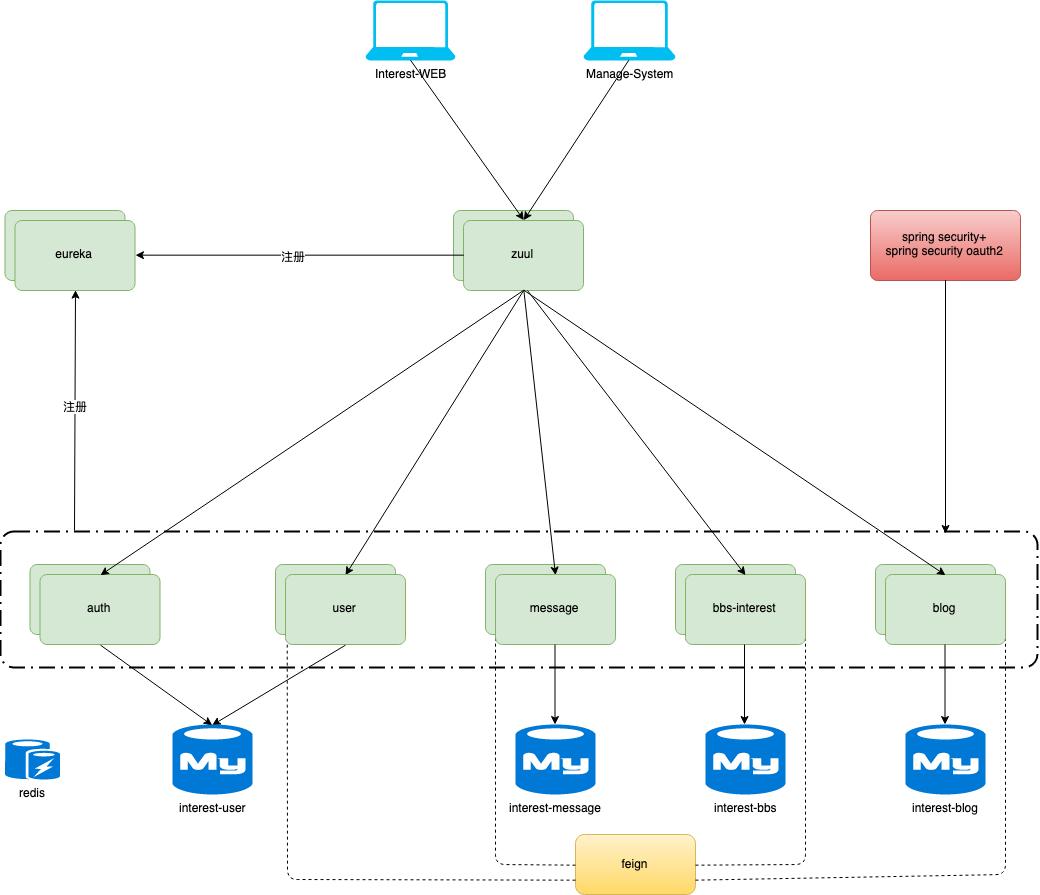

The diagram above was exported from draw.io. Its source (the exported page's mxGraphModel, read from the mxfile embedded in the PNG):
<mxGraphModel dx="2477" dy="932" grid="1" gridSize="10" guides="1" tooltips="1" connect="1" arrows="1" fold="1" page="1" pageScale="1" pageWidth="827" pageHeight="1169" math="0" shadow="0">
  <root>
    <mxCell id="0" />
    <mxCell id="1" parent="0" />
    <mxCell id="-KnuHClfnF_JSqVidbub-6" value="user-and-auth" style="rounded=1;arcSize=10;strokeColor=#82b366;fillColor=#d5e8d4;" parent="1" vertex="1">
      <mxGeometry x="-252" y="914" width="120" height="70" as="geometry" />
    </mxCell>
    <mxCell id="-KnuHClfnF_JSqVidbub-11" value="message" style="rounded=1;arcSize=10;strokeColor=#82b366;fillColor=#d5e8d4;" parent="1" vertex="1">
      <mxGeometry x="-42" y="914" width="120" height="70" as="geometry" />
    </mxCell>
    <mxCell id="-KnuHClfnF_JSqVidbub-12" value="BBS-interest" style="rounded=1;arcSize=10;strokeColor=#82b366;fillColor=#d5e8d4;" parent="1" vertex="1">
      <mxGeometry x="148" y="914" width="120" height="70" as="geometry" />
    </mxCell>
    <mxCell id="-KnuHClfnF_JSqVidbub-13" value="blog" style="rounded=1;arcSize=10;strokeColor=#82b366;fillColor=#d5e8d4;" parent="1" vertex="1">
      <mxGeometry x="348" y="914" width="120" height="70" as="geometry" />
    </mxCell>
    <mxCell id="-KnuHClfnF_JSqVidbub-25" value="eureka" style="rounded=1;arcSize=10;strokeColor=#82b366;fillColor=#d5e8d4;" parent="1" vertex="1">
      <mxGeometry x="-522.5" y="560" width="120" height="70" as="geometry" />
    </mxCell>
    <mxCell id="-KnuHClfnF_JSqVidbub-26" value="zuul" style="rounded=1;arcSize=10;strokeColor=#82b366;fillColor=#d5e8d4;" parent="1" vertex="1">
      <mxGeometry x="-74" y="560" width="120" height="70" as="geometry" />
    </mxCell>
    <mxCell id="-KnuHClfnF_JSqVidbub-27" value="eureka" style="rounded=1;arcSize=10;strokeColor=#82b366;fillColor=#d5e8d4;" parent="1" vertex="1">
      <mxGeometry x="-512.5" y="570" width="120" height="70" as="geometry" />
    </mxCell>
    <mxCell id="-KnuHClfnF_JSqVidbub-28" value="zuul" style="rounded=1;arcSize=10;strokeColor=#82b366;fillColor=#d5e8d4;" parent="1" vertex="1">
      <mxGeometry x="-64" y="570" width="120" height="70" as="geometry" />
    </mxCell>
    <mxCell id="-KnuHClfnF_JSqVidbub-29" value="redis" style="shadow=0;dashed=0;html=1;strokeColor=none;fillColor=#0079D6;labelPosition=center;verticalLabelPosition=bottom;verticalAlign=top;align=center;shape=mxgraph.azure.azure_cache;" parent="1" vertex="1">
      <mxGeometry x="-522.5" y="1089" width="55" height="40" as="geometry" />
    </mxCell>
    <mxCell id="-KnuHClfnF_JSqVidbub-34" value="interest-message" style="shadow=0;dashed=0;html=1;strokeColor=none;fillColor=#0079D6;labelPosition=center;verticalLabelPosition=bottom;verticalAlign=top;align=center;shape=mxgraph.azure.mysql_database;" parent="1" vertex="1">
      <mxGeometry x="-12" y="1074" width="80" height="70" as="geometry" />
    </mxCell>
    <mxCell id="-KnuHClfnF_JSqVidbub-35" value="interest-bbs" style="shadow=0;dashed=0;html=1;strokeColor=none;fillColor=#0079D6;labelPosition=center;verticalLabelPosition=bottom;verticalAlign=top;align=center;shape=mxgraph.azure.mysql_database;" parent="1" vertex="1">
      <mxGeometry x="178" y="1074" width="80" height="70" as="geometry" />
    </mxCell>
    <mxCell id="-KnuHClfnF_JSqVidbub-36" value="interest-blog" style="shadow=0;dashed=0;html=1;strokeColor=none;fillColor=#0079D6;labelPosition=center;verticalLabelPosition=bottom;verticalAlign=top;align=center;shape=mxgraph.azure.mysql_database;" parent="1" vertex="1">
      <mxGeometry x="378" y="1074" width="80" height="70" as="geometry" />
    </mxCell>
    <mxCell id="-KnuHClfnF_JSqVidbub-39" value="feign" style="rounded=1;whiteSpace=wrap;html=1;gradientColor=#ffd966;fillColor=#fff2cc;strokeColor=#d6b656;" parent="1" vertex="1">
      <mxGeometry x="48" y="1184" width="120" height="60" as="geometry" />
    </mxCell>
    <mxCell id="-KnuHClfnF_JSqVidbub-40" value="" style="endArrow=none;dashed=1;html=1;entryX=0.017;entryY=0.386;entryDx=0;entryDy=0;exitX=0;exitY=0.75;exitDx=0;exitDy=0;entryPerimeter=0;" parent="1" source="-KnuHClfnF_JSqVidbub-39" target="-KnuHClfnF_JSqVidbub-80" edge="1">
      <mxGeometry width="50" height="50" relative="1" as="geometry">
        <mxPoint x="-202" y="1264" as="sourcePoint" />
        <mxPoint x="-152" y="1214" as="targetPoint" />
        <Array as="points">
          <mxPoint x="-240" y="1229" />
        </Array>
      </mxGeometry>
    </mxCell>
    <mxCell id="-KnuHClfnF_JSqVidbub-41" value="" style="endArrow=none;dashed=1;html=1;entryX=0;entryY=0.5;entryDx=0;entryDy=0;exitX=0;exitY=0.5;exitDx=0;exitDy=0;" parent="1" source="-KnuHClfnF_JSqVidbub-39" target="-KnuHClfnF_JSqVidbub-81" edge="1">
      <mxGeometry width="50" height="50" relative="1" as="geometry">
        <mxPoint x="-42" y="1184" as="sourcePoint" />
        <mxPoint x="-12" y="984" as="targetPoint" />
        <Array as="points">
          <mxPoint x="-32" y="1214" />
        </Array>
      </mxGeometry>
    </mxCell>
    <mxCell id="-KnuHClfnF_JSqVidbub-42" value="" style="endArrow=none;dashed=1;html=1;entryX=1;entryY=0.5;entryDx=0;entryDy=0;exitX=1;exitY=0.5;exitDx=0;exitDy=0;" parent="1" source="-KnuHClfnF_JSqVidbub-39" target="-KnuHClfnF_JSqVidbub-82" edge="1">
      <mxGeometry width="50" height="50" relative="1" as="geometry">
        <mxPoint x="-282" y="1314" as="sourcePoint" />
        <mxPoint x="-232" y="1264" as="targetPoint" />
        <Array as="points">
          <mxPoint x="278" y="1214" />
        </Array>
      </mxGeometry>
    </mxCell>
    <mxCell id="-KnuHClfnF_JSqVidbub-43" value="" style="endArrow=none;dashed=1;html=1;entryX=1;entryY=0.5;entryDx=0;entryDy=0;exitX=1;exitY=0.75;exitDx=0;exitDy=0;" parent="1" source="-KnuHClfnF_JSqVidbub-39" target="-KnuHClfnF_JSqVidbub-83" edge="1">
      <mxGeometry width="50" height="50" relative="1" as="geometry">
        <mxPoint x="-282" y="1314" as="sourcePoint" />
        <mxPoint x="-232" y="1264" as="targetPoint" />
        <Array as="points">
          <mxPoint x="478" y="1224" />
        </Array>
      </mxGeometry>
    </mxCell>
    <mxCell id="-KnuHClfnF_JSqVidbub-50" value="Interest-WEB" style="verticalLabelPosition=bottom;html=1;verticalAlign=top;align=center;strokeColor=none;fillColor=#00BEF2;shape=mxgraph.azure.laptop;" parent="1" vertex="1">
      <mxGeometry x="-162" y="350" width="90" height="60" as="geometry" />
    </mxCell>
    <mxCell id="-KnuHClfnF_JSqVidbub-58" value="Manage-System" style="verticalLabelPosition=bottom;html=1;verticalAlign=top;align=center;strokeColor=none;fillColor=#00BEF2;shape=mxgraph.azure.laptop;" parent="1" vertex="1">
      <mxGeometry x="56" y="350" width="92" height="60" as="geometry" />
    </mxCell>
    <mxCell id="-KnuHClfnF_JSqVidbub-60" value="" style="endArrow=classic;html=1;exitX=0.5;exitY=1;exitDx=0;exitDy=0;exitPerimeter=0;entryX=0.5;entryY=0;entryDx=0;entryDy=0;" parent="1" source="-KnuHClfnF_JSqVidbub-50" target="-KnuHClfnF_JSqVidbub-28" edge="1">
      <mxGeometry width="50" height="50" relative="1" as="geometry">
        <mxPoint x="-82" y="510" as="sourcePoint" />
        <mxPoint x="-32" y="460" as="targetPoint" />
      </mxGeometry>
    </mxCell>
    <mxCell id="-KnuHClfnF_JSqVidbub-61" value="" style="endArrow=classic;html=1;entryX=0.5;entryY=0;entryDx=0;entryDy=0;exitX=0.5;exitY=1;exitDx=0;exitDy=0;exitPerimeter=0;" parent="1" source="-KnuHClfnF_JSqVidbub-58" target="-KnuHClfnF_JSqVidbub-28" edge="1">
      <mxGeometry width="50" height="50" relative="1" as="geometry">
        <mxPoint x="-112" y="740" as="sourcePoint" />
        <mxPoint x="-62" y="690" as="targetPoint" />
      </mxGeometry>
    </mxCell>
    <mxCell id="-KnuHClfnF_JSqVidbub-64" value="" style="endArrow=classic;html=1;entryX=0.5;entryY=1;entryDx=0;entryDy=0;" parent="1" target="-KnuHClfnF_JSqVidbub-27" edge="1">
      <mxGeometry width="50" height="50" relative="1" as="geometry">
        <mxPoint x="-453" y="880" as="sourcePoint" />
        <mxPoint x="-25" y="881" as="targetPoint" />
      </mxGeometry>
    </mxCell>
    <mxCell id="-KnuHClfnF_JSqVidbub-65" value="注册" style="text;html=1;resizable=0;points=[];align=center;verticalAlign=middle;labelBackgroundColor=#ffffff;" parent="-KnuHClfnF_JSqVidbub-64" vertex="1" connectable="0">
      <mxGeometry x="0.0435" relative="1" as="geometry">
        <mxPoint as="offset" />
      </mxGeometry>
    </mxCell>
    <mxCell id="-KnuHClfnF_JSqVidbub-66" value="" style="endArrow=classic;html=1;entryX=1;entryY=0.5;entryDx=0;entryDy=0;exitX=0;exitY=0.5;exitDx=0;exitDy=0;" parent="1" source="-KnuHClfnF_JSqVidbub-28" target="-KnuHClfnF_JSqVidbub-27" edge="1">
      <mxGeometry width="50" height="50" relative="1" as="geometry">
        <mxPoint x="-212.5" y="690" as="sourcePoint" />
        <mxPoint x="-62.5" y="790" as="targetPoint" />
      </mxGeometry>
    </mxCell>
    <mxCell id="-KnuHClfnF_JSqVidbub-67" value="注册" style="text;html=1;resizable=0;points=[];align=center;verticalAlign=middle;labelBackgroundColor=#ffffff;" parent="-KnuHClfnF_JSqVidbub-66" vertex="1" connectable="0">
      <mxGeometry x="0.0435" relative="1" as="geometry">
        <mxPoint as="offset" />
      </mxGeometry>
    </mxCell>
    <mxCell id="-KnuHClfnF_JSqVidbub-75" value="" style="endArrow=classic;html=1;entryX=0.5;entryY=0;entryDx=0;entryDy=0;exitX=0.5;exitY=1;exitDx=0;exitDy=0;" parent="1" source="-KnuHClfnF_JSqVidbub-28" target="-KnuHClfnF_JSqVidbub-80" edge="1">
      <mxGeometry width="50" height="50" relative="1" as="geometry">
        <mxPoint x="313" y="500" as="sourcePoint" />
        <mxPoint x="363" y="450" as="targetPoint" />
      </mxGeometry>
    </mxCell>
    <mxCell id="-KnuHClfnF_JSqVidbub-76" value="" style="endArrow=classic;html=1;entryX=0.5;entryY=0;entryDx=0;entryDy=0;exitX=0.5;exitY=1;exitDx=0;exitDy=0;" parent="1" source="-KnuHClfnF_JSqVidbub-28" target="-KnuHClfnF_JSqVidbub-81" edge="1">
      <mxGeometry width="50" height="50" relative="1" as="geometry">
        <mxPoint x="428" y="430" as="sourcePoint" />
        <mxPoint x="123" y="609" as="targetPoint" />
      </mxGeometry>
    </mxCell>
    <mxCell id="-KnuHClfnF_JSqVidbub-80" value="user" style="rounded=1;arcSize=10;strokeColor=#82b366;fillColor=#d5e8d4;" parent="1" vertex="1">
      <mxGeometry x="-242" y="924" width="120" height="70" as="geometry" />
    </mxCell>
    <mxCell id="-KnuHClfnF_JSqVidbub-81" value="message" style="rounded=1;arcSize=10;strokeColor=#82b366;fillColor=#d5e8d4;" parent="1" vertex="1">
      <mxGeometry x="-32" y="924" width="120" height="70" as="geometry" />
    </mxCell>
    <mxCell id="-KnuHClfnF_JSqVidbub-82" value="bbs-interest" style="rounded=1;arcSize=10;strokeColor=#82b366;fillColor=#d5e8d4;" parent="1" vertex="1">
      <mxGeometry x="158" y="924" width="120" height="70" as="geometry" />
    </mxCell>
    <mxCell id="-KnuHClfnF_JSqVidbub-83" value="blog" style="rounded=1;arcSize=10;strokeColor=#82b366;fillColor=#d5e8d4;" parent="1" vertex="1">
      <mxGeometry x="358" y="924" width="120" height="70" as="geometry" />
    </mxCell>
    <mxCell id="-KnuHClfnF_JSqVidbub-84" value="" style="endArrow=classic;html=1;exitX=0.5;exitY=1;exitDx=0;exitDy=0;entryX=0.5;entryY=0;entryDx=0;entryDy=0;entryPerimeter=0;" parent="1" source="-KnuHClfnF_JSqVidbub-80" target="aS29Momtqbu1bqE9B8Pu-6" edge="1">
      <mxGeometry width="50" height="50" relative="1" as="geometry">
        <mxPoint x="-170" y="1184" as="sourcePoint" />
        <mxPoint x="-182" y="1074" as="targetPoint" />
      </mxGeometry>
    </mxCell>
    <mxCell id="-KnuHClfnF_JSqVidbub-85" value="" style="endArrow=classic;html=1;exitX=0.5;exitY=1;exitDx=0;exitDy=0;entryX=0.5;entryY=0;entryDx=0;entryDy=0;entryPerimeter=0;" parent="1" edge="1">
      <mxGeometry width="50" height="50" relative="1" as="geometry">
        <mxPoint x="27.5" y="994" as="sourcePoint" />
        <mxPoint x="27.5" y="1074" as="targetPoint" />
      </mxGeometry>
    </mxCell>
    <mxCell id="-KnuHClfnF_JSqVidbub-86" value="" style="endArrow=classic;html=1;exitX=0.5;exitY=1;exitDx=0;exitDy=0;entryX=0.5;entryY=0;entryDx=0;entryDy=0;entryPerimeter=0;" parent="1" edge="1">
      <mxGeometry width="50" height="50" relative="1" as="geometry">
        <mxPoint x="217" y="994" as="sourcePoint" />
        <mxPoint x="217" y="1074" as="targetPoint" />
      </mxGeometry>
    </mxCell>
    <mxCell id="-KnuHClfnF_JSqVidbub-87" value="" style="endArrow=classic;html=1;exitX=0.5;exitY=1;exitDx=0;exitDy=0;entryX=0.5;entryY=0;entryDx=0;entryDy=0;entryPerimeter=0;" parent="1" edge="1">
      <mxGeometry width="50" height="50" relative="1" as="geometry">
        <mxPoint x="417.5" y="994" as="sourcePoint" />
        <mxPoint x="417.5" y="1074" as="targetPoint" />
      </mxGeometry>
    </mxCell>
    <mxCell id="aS29Momtqbu1bqE9B8Pu-5" value="blog" style="rounded=1;arcSize=10;strokeColor=#82b366;fillColor=#d5e8d4;" parent="1" vertex="1">
      <mxGeometry x="-497.5" y="914" width="120" height="70" as="geometry" />
    </mxCell>
    <mxCell id="aS29Momtqbu1bqE9B8Pu-6" value="interest-user" style="shadow=0;dashed=0;html=1;strokeColor=none;fillColor=#0079D6;labelPosition=center;verticalLabelPosition=bottom;verticalAlign=top;align=center;shape=mxgraph.azure.mysql_database;" parent="1" vertex="1">
      <mxGeometry x="-355" y="1074" width="80" height="70" as="geometry" />
    </mxCell>
    <mxCell id="aS29Momtqbu1bqE9B8Pu-7" value="auth" style="rounded=1;arcSize=10;strokeColor=#82b366;fillColor=#d5e8d4;" parent="1" vertex="1">
      <mxGeometry x="-487.5" y="924" width="120" height="70" as="geometry" />
    </mxCell>
    <mxCell id="aS29Momtqbu1bqE9B8Pu-8" value="" style="endArrow=classic;html=1;exitX=0.5;exitY=1;exitDx=0;exitDy=0;entryX=0.5;entryY=0;entryDx=0;entryDy=0;entryPerimeter=0;" parent="1" source="aS29Momtqbu1bqE9B8Pu-7" target="aS29Momtqbu1bqE9B8Pu-6" edge="1">
      <mxGeometry width="50" height="50" relative="1" as="geometry">
        <mxPoint x="-405.5" y="994" as="sourcePoint" />
        <mxPoint x="-405.5" y="1074" as="targetPoint" />
      </mxGeometry>
    </mxCell>
    <mxCell id="aS29Momtqbu1bqE9B8Pu-9" value="" style="endArrow=classic;html=1;entryX=0.5;entryY=0;entryDx=0;entryDy=0;exitX=0.5;exitY=1;exitDx=0;exitDy=0;" parent="1" source="-KnuHClfnF_JSqVidbub-28" target="aS29Momtqbu1bqE9B8Pu-7" edge="1">
      <mxGeometry width="50" height="50" relative="1" as="geometry">
        <mxPoint x="7" y="650" as="sourcePoint" />
        <mxPoint x="-171" y="934" as="targetPoint" />
      </mxGeometry>
    </mxCell>
    <mxCell id="aS29Momtqbu1bqE9B8Pu-10" value="" style="endArrow=classic;html=1;entryX=0.5;entryY=0;entryDx=0;entryDy=0;" parent="1" target="-KnuHClfnF_JSqVidbub-82" edge="1">
      <mxGeometry width="50" height="50" relative="1" as="geometry">
        <mxPoint y="640" as="sourcePoint" />
        <mxPoint x="-161" y="944" as="targetPoint" />
      </mxGeometry>
    </mxCell>
    <mxCell id="aS29Momtqbu1bqE9B8Pu-11" value="" style="endArrow=classic;html=1;entryX=0.5;entryY=0;entryDx=0;entryDy=0;exitX=0.5;exitY=1;exitDx=0;exitDy=0;" parent="1" source="-KnuHClfnF_JSqVidbub-28" target="-KnuHClfnF_JSqVidbub-83" edge="1">
      <mxGeometry width="50" height="50" relative="1" as="geometry">
        <mxPoint x="27" y="670" as="sourcePoint" />
        <mxPoint x="-151" y="954" as="targetPoint" />
      </mxGeometry>
    </mxCell>
    <mxCell id="aS29Momtqbu1bqE9B8Pu-12" value="" style="rounded=1;arcSize=10;dashed=1;strokeColor=#000000;fillColor=none;gradientColor=none;dashPattern=8 3 1 3;strokeWidth=2;" parent="1" vertex="1">
      <mxGeometry x="-527" y="881" width="1037" height="136" as="geometry" />
    </mxCell>
    <mxCell id="Sjl-ta_8wOWQNcURjncC-1" value="spring security+&#10;spring security oauth2" style="rounded=1;arcSize=10;strokeColor=#b85450;fillColor=#f8cecc;gradientColor=#ea6b66;" vertex="1" parent="1">
      <mxGeometry x="343" y="560" width="150" height="70" as="geometry" />
    </mxCell>
    <mxCell id="Sjl-ta_8wOWQNcURjncC-2" value="" style="endArrow=classic;html=1;exitX=0.5;exitY=1;exitDx=0;exitDy=0;entryX=0.911;entryY=0.015;entryDx=0;entryDy=0;entryPerimeter=0;" edge="1" parent="1" source="Sjl-ta_8wOWQNcURjncC-1" target="aS29Momtqbu1bqE9B8Pu-12">
      <mxGeometry width="50" height="50" relative="1" as="geometry">
        <mxPoint x="480" y="810" as="sourcePoint" />
        <mxPoint x="530" y="760" as="targetPoint" />
      </mxGeometry>
    </mxCell>
  </root>
</mxGraphModel>